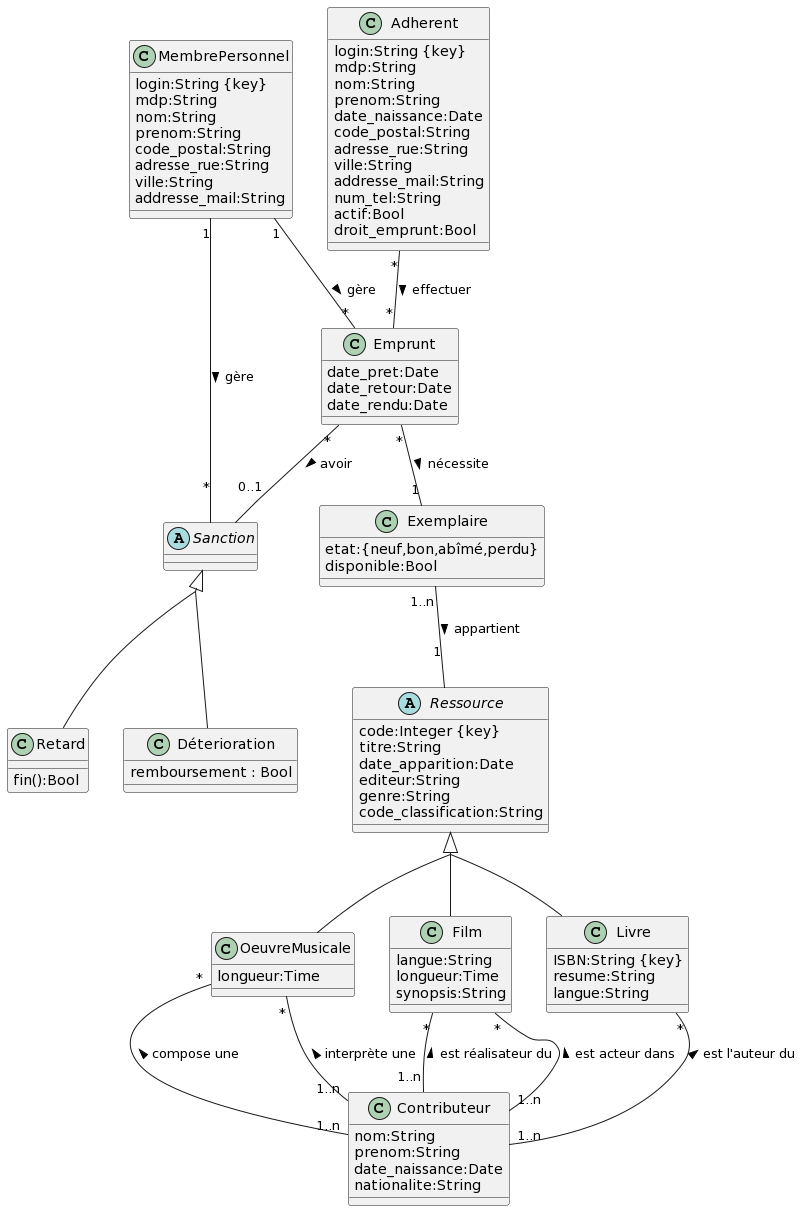

The diagram above was rendered by PlantUML. Its source (embedded in the PNG):
@startuml
abstract class Ressource{
  code:Integer {key}
  titre:String
  date_apparition:Date
  editeur:String
  genre:String
  code_classification:String
}


together {
  class Livre{
  ISBN:String {key}
  resume:String
  langue:String
}

class Film{
  langue:String
  longueur:Time
  synopsis:String
}

class OeuvreMusicale{
  longueur:Time
}
}
skinparam groupInheritance 2
Ressource <|-- Livre
Ressource <|-- Film
Ressource <|-- OeuvreMusicale

class MembrePersonnel{
  login:String {key}
  mdp:String
  nom:String
  prenom:String
  code_postal:String
  adresse_rue:String
  ville:String
  addresse_mail:String
}

class Adherent{
  login:String {key}
  mdp:String
  nom:String
  prenom:String
  date_naissance:Date
  code_postal:String
  adresse_rue:String
  ville:String
  addresse_mail:String
  num_tel:String
  actif:Bool
  droit_emprunt:Bool
}

class Contributeur{
  nom:String
  prenom:String
  date_naissance:Date
  nationalite:String
}

class Exemplaire{
  etat:{neuf,bon,abîmé,perdu}
  disponible:Bool
}


class Emprunt{
  date_pret:Date
  date_retour:Date
  date_rendu:Date
}

abstract class Sanction{
}

together {
  class Retard{
    fin():Bool
  }
  class Déterioration{
    remboursement : Bool
  }
}

skinparam groupInheritance 2
Sanction <|-- Retard
Sanction <|-- Déterioration


Exemplaire "1..n" -- "1" Ressource : appartient >
Emprunt "*" -- "0..1" Sanction : avoir >

MembrePersonnel "1" -- "*" Emprunt : gère >
MembrePersonnel "1" -- "*" Sanction : gère >


Contributeur "1..n" -up- "*" Livre : est l'auteur du >
Contributeur "1..n" -up- "*" Film : est réalisateur du >
Contributeur "1..n" -up- "*" Film : est acteur dans >
Contributeur "1..n" -up- "*" OeuvreMusicale : compose une >
Contributeur "1..n" -up- "*" OeuvreMusicale : interprète une >

Adherent "*" -- "*" Emprunt : effectuer >
Emprunt "*" -- "1" Exemplaire : nécessite >
@enduml